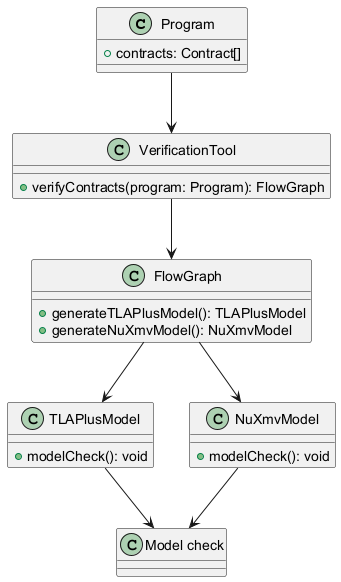

The diagram above was rendered by PlantUML. Its source (embedded in the PNG):
@startuml
class Program {
    +contracts: Contract[]
}

class VerificationTool {
    +verifyContracts(program: Program): FlowGraph
}

class FlowGraph {
    +generateTLAPlusModel(): TLAPlusModel
    +generateNuXmvModel(): NuXmvModel
}

class TLAPlusModel {
    +modelCheck(): void
}

class NuXmvModel {
    +modelCheck(): void
}

Program --> VerificationTool
VerificationTool --> FlowGraph
FlowGraph --> TLAPlusModel
FlowGraph --> NuXmvModel
TLAPlusModel --> "Model check"
NuXmvModel --> "Model check"
@enduml